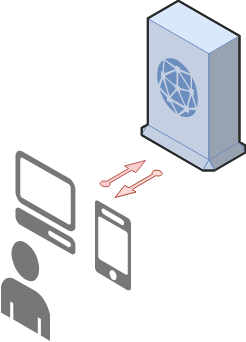

The diagram above was exported from draw.io. Its source (the exported page's mxGraphModel, read from the mxfile embedded in the PNG):
<mxGraphModel dx="1344" dy="2092" grid="1" gridSize="10" guides="1" tooltips="1" connect="1" arrows="1" fold="1" page="1" pageScale="1" pageWidth="827" pageHeight="1169" math="0" shadow="0">
  <root>
    <mxCell id="0" />
    <mxCell id="1" parent="0" />
    <mxCell id="2" value="" style="verticalLabelPosition=bottom;html=1;verticalAlign=top;strokeWidth=1;align=center;outlineConnect=0;dashed=0;outlineConnect=0;shape=mxgraph.aws3d.end_user;strokeColor=none;fillColor=#777777;aspect=fixed;" vertex="1" parent="1">
      <mxGeometry x="85.5" y="50" width="49" height="100.46" as="geometry" />
    </mxCell>
    <mxCell id="3" value="" style="verticalLabelPosition=bottom;html=1;verticalAlign=top;strokeWidth=1;align=center;outlineConnect=0;dashed=0;outlineConnect=0;shape=mxgraph.aws3d.cloudfront;fillColor=#dae8fc;strokeColor=#6c8ebf;aspect=fixed;" vertex="1" parent="1">
      <mxGeometry x="226.20000000000002" y="-189.8" width="103.8" height="169.79999999999998" as="geometry" />
    </mxCell>
    <mxCell id="4" value="" style="verticalLabelPosition=bottom;html=1;verticalAlign=top;strokeWidth=1;align=center;outlineConnect=0;dashed=0;outlineConnect=0;shape=mxgraph.aws3d.client;aspect=fixed;strokeColor=none;fillColor=#777777;" vertex="1" parent="1">
      <mxGeometry x="100" y="-40" width="60" height="104" as="geometry" />
    </mxCell>
    <mxCell id="5" value="" style="verticalLabelPosition=bottom;html=1;verticalAlign=top;strokeWidth=1;align=center;outlineConnect=0;dashed=0;outlineConnect=0;shape=mxgraph.aws3d.mobile_worker;aspect=fixed;strokeColor=none;fillColor=#777777;" vertex="1" parent="1">
      <mxGeometry x="179.5" y="9.899999999999977" width="36" height="90" as="geometry" />
    </mxCell>
    <mxCell id="6" value="" style="verticalLabelPosition=bottom;html=1;verticalAlign=top;strokeWidth=1;align=center;outlineConnect=0;dashed=0;outlineConnect=0;shape=mxgraph.aws3d.arrowSW;fillColor=#fad9d5;aspect=fixed;strokeColor=#ae4132;" vertex="1" parent="1">
      <mxGeometry x="199.5" y="-20" width="47.32" height="27.04" as="geometry" />
    </mxCell>
    <mxCell id="7" value="" style="verticalLabelPosition=bottom;html=1;verticalAlign=top;strokeWidth=1;align=center;outlineConnect=0;dashed=0;outlineConnect=0;shape=mxgraph.aws3d.arrowNE;fillColor=#f8cecc;aspect=fixed;strokeColor=#b85450;" vertex="1" parent="1">
      <mxGeometry x="184.5" y="-30" width="45.5" height="26" as="geometry" />
    </mxCell>
  </root>
</mxGraphModel>